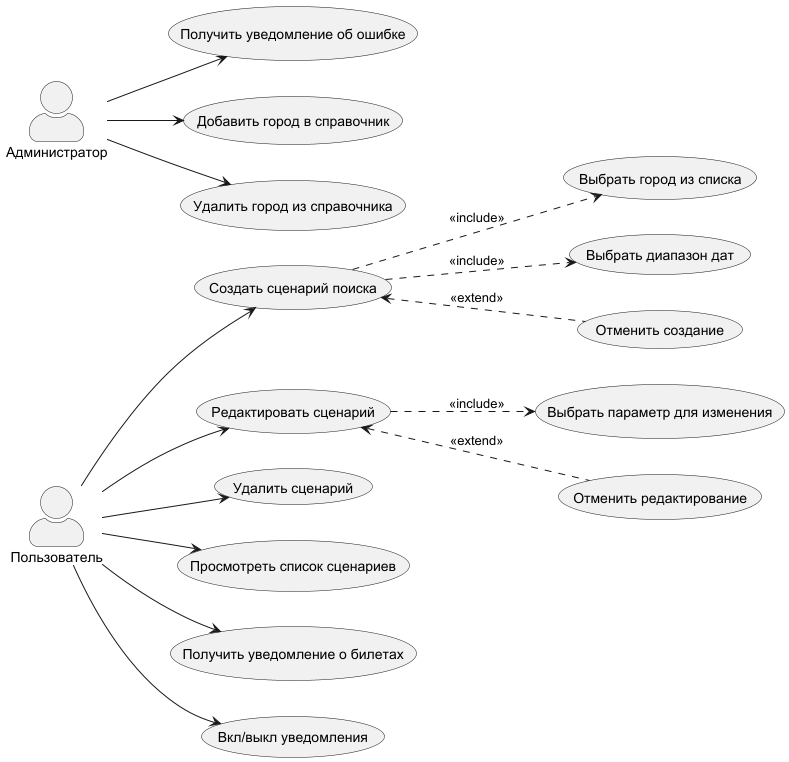

The diagram above was rendered by PlantUML. Its source (embedded in the PNG):
@startuml
left to right direction
skinparam actorStyle awesome

actor "Пользователь" as User
actor "Администратор" as Admin

' --- Use Cases для пользователя ---
usecase "Создать сценарий поиска" as UC_Create
usecase "Редактировать сценарий" as UC_Edit
usecase "Удалить сценарий" as UC_Delete
usecase "Просмотреть список сценариев" as UC_List
usecase "Получить уведомление о билетах" as UC_Notify
usecase "Вкл/выкл уведомления" as UC_Toggle
usecase "Выбрать город из списка" as UC_SelectCity
usecase "Выбрать диапазон дат" as UC_SelectDate
usecase "Выбрать параметр для изменения" as UC_SelectParam
usecase "Отменить создание" as UC_CancelCreate
usecase "Отменить редактирование" as UC_CancelEdit

' --- Use Cases для администратора ---
usecase "Получить уведомление об ошибке" as UC_ErrorNotify
usecase "Добавить город в справочник" as UC_AddCity
usecase "Удалить город из справочника" as UC_RemoveCity

' --- Связи пользователя ---
User --> UC_Create
User --> UC_Edit
User --> UC_Delete
User --> UC_List
User --> UC_Notify
User --> UC_Toggle

' --- Include связи ---
UC_Create ..> UC_SelectCity : <<include>>
UC_Create ..> UC_SelectDate : <<include>>
UC_Edit ..> UC_SelectParam : <<include>>

' --- Extend связи ---
UC_Create <.. UC_CancelCreate : <<extend>>
UC_Edit <.. UC_CancelEdit : <<extend>>

' --- Связи администратора ---
Admin --> UC_ErrorNotify
Admin --> UC_AddCity
Admin --> UC_RemoveCity

@enduml